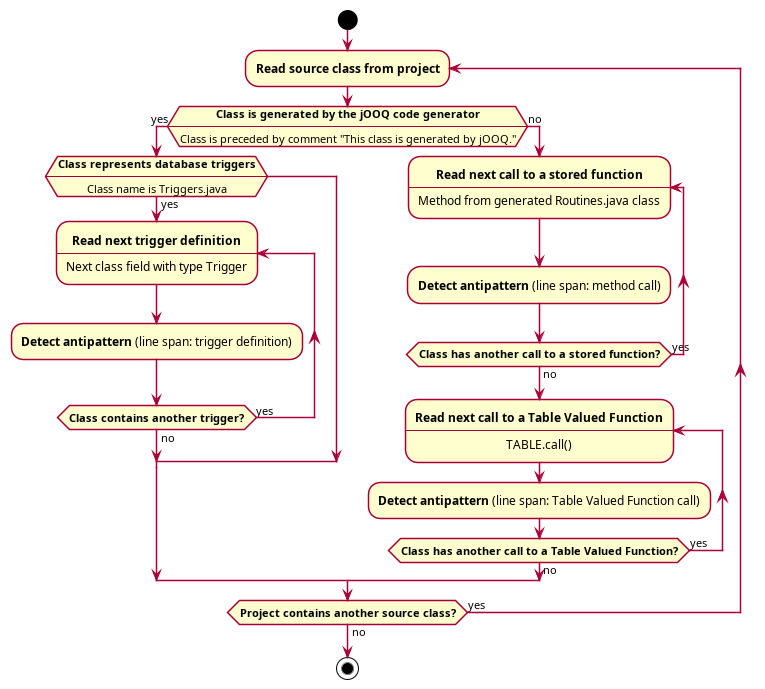

The diagram above was rendered by PlantUML. Its source (embedded in the PNG):
@startuml standard-operating-procedures
skinparam shadowing false
skinparam ConditionEndStyle hline
skinparam defaultTextAlignment center
start

repeat :**Read source class from project**;
    if (**Class is generated by the jOOQ code generator**\n----\nClass is preceded by comment "This class is generated by jOOQ.") then (yes)
        if (**Class represents database triggers**\n----\nClass name is Triggers.java) then (yes)
            repeat :**Read next trigger definition**\n----\nNext class field with type Trigger;
                :**Detect antipattern** (line span: trigger definition);
            repeat while (**Class contains another trigger?**) is (yes) not (no)
        endif
    else (no)
        repeat :**Read next call to a stored function**\n----\nMethod from generated Routines.java class;
            :**Detect antipattern** (line span: method call);
        repeat while (**Class has another call to a stored function?**) is (yes) not (no)

        repeat :**Read next call to a Table Valued Function**\n----\nTABLE.call();
            :**Detect antipattern** (line span: Table Valued Function call);
        repeat while (**Class has another call to a Table Valued Function?**) is (yes) not (no)
    endif
repeat while (**Project contains another source class?**) is (yes) not (no)

stop
@enduml